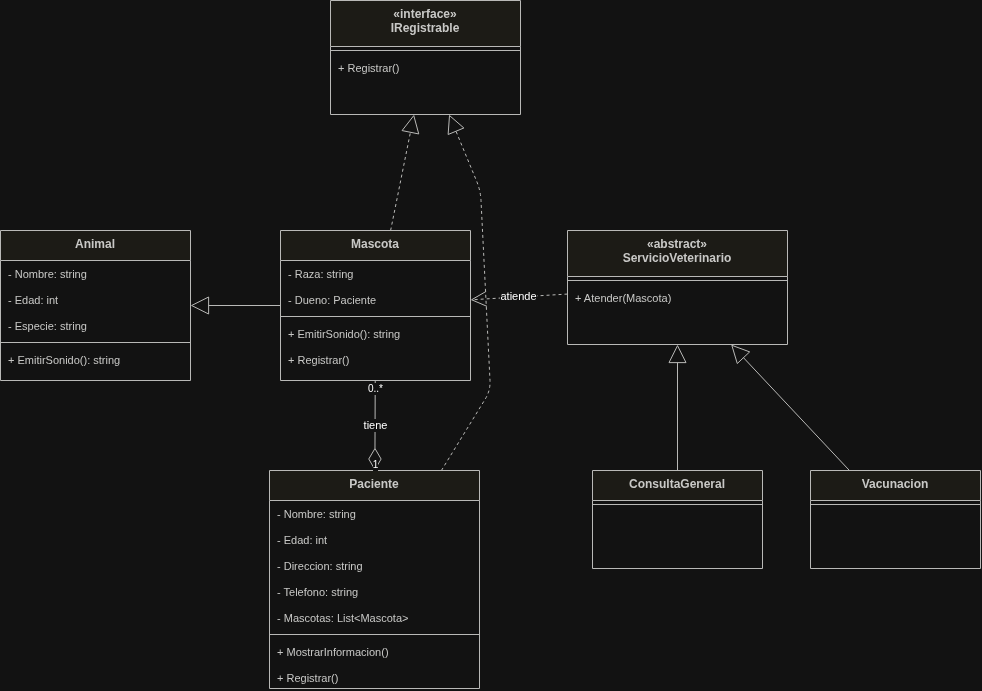

The diagram above was exported from draw.io. Its source (the exported page's mxGraphModel, read from the mxfile embedded in the PNG):
<mxGraphModel dx="1414" dy="805" grid="1" gridSize="10" guides="1" tooltips="1" connect="1" arrows="1" fold="1" page="1" pageScale="1" pageWidth="827" pageHeight="1169" math="0" shadow="0">
  <root>
    <object label="" id="0">
      <mxCell />
    </object>
    <mxCell id="1" parent="0" />
    <mxCell id="588dd-ScrWmBfl9F-OFr-41" parent="1" style="swimlane;fontStyle=1;align=center;verticalAlign=top;childLayout=stackLayout;horizontal=1;startSize=30;horizontalStack=0;resizeParent=0;resizeParentMax=0;collapsible=0;marginBottom=0;whiteSpace=wrap;html=1;fillColor=#F5F4EE;strokeColor=#3D3D3A;fontColor=#2B2B29;" value="Animal" vertex="1">
      <mxGeometry height="150" width="190" x="40" y="320" as="geometry" />
    </mxCell>
    <mxCell id="588dd-ScrWmBfl9F-OFr-42" parent="588dd-ScrWmBfl9F-OFr-41" style="text;align=left;verticalAlign=middle;spacingLeft=6;spacingRight=4;overflow=hidden;rotatable=0;points=[[0,0.5],[1,0.5]];portConstraint=eastwest;fontColor=#2B2B29;fontSize=11;" value="- Nombre: string" vertex="1">
      <mxGeometry height="26" width="190" y="30" as="geometry" />
    </mxCell>
    <mxCell id="588dd-ScrWmBfl9F-OFr-43" parent="588dd-ScrWmBfl9F-OFr-41" style="text;align=left;verticalAlign=middle;spacingLeft=6;spacingRight=4;overflow=hidden;rotatable=0;points=[[0,0.5],[1,0.5]];portConstraint=eastwest;fontColor=#2B2B29;fontSize=11;" value="- Edad: int" vertex="1">
      <mxGeometry height="26" width="190" y="56" as="geometry" />
    </mxCell>
    <mxCell id="588dd-ScrWmBfl9F-OFr-44" parent="588dd-ScrWmBfl9F-OFr-41" style="text;align=left;verticalAlign=middle;spacingLeft=6;spacingRight=4;overflow=hidden;rotatable=0;points=[[0,0.5],[1,0.5]];portConstraint=eastwest;fontColor=#2B2B29;fontSize=11;" value="- Especie: string" vertex="1">
      <mxGeometry height="26" width="190" y="82" as="geometry" />
    </mxCell>
    <mxCell id="588dd-ScrWmBfl9F-OFr-45" parent="588dd-ScrWmBfl9F-OFr-41" style="line;strokeWidth=1;fillColor=none;align=left;verticalAlign=middle;spacingTop=-1;spacingLeft=3;spacingRight=3;rotatable=0;points=[[0,0.5],[1,0.5]];portConstraint=eastwest;strokeColor=#3D3D3A;" vertex="1">
      <mxGeometry height="8" width="190" y="108" as="geometry" />
    </mxCell>
    <mxCell id="588dd-ScrWmBfl9F-OFr-46" parent="588dd-ScrWmBfl9F-OFr-41" style="text;align=left;verticalAlign=middle;spacingLeft=6;spacingRight=4;overflow=hidden;rotatable=0;points=[[0,0.5],[1,0.5]];portConstraint=eastwest;fontColor=#2B2B29;fontSize=11;" value="+ EmitirSonido(): string" vertex="1">
      <mxGeometry height="26" width="190" y="116" as="geometry" />
    </mxCell>
    <mxCell id="588dd-ScrWmBfl9F-OFr-47" parent="1" style="swimlane;fontStyle=1;align=center;verticalAlign=top;childLayout=stackLayout;horizontal=1;startSize=30;horizontalStack=0;resizeParent=0;resizeParentMax=0;collapsible=0;marginBottom=0;whiteSpace=wrap;html=1;fillColor=#F5F4EE;strokeColor=#3D3D3A;fontColor=#2B2B29;" value="Mascota" vertex="1">
      <mxGeometry height="150" width="190" x="320" y="320" as="geometry" />
    </mxCell>
    <mxCell id="588dd-ScrWmBfl9F-OFr-48" parent="588dd-ScrWmBfl9F-OFr-47" style="text;align=left;verticalAlign=middle;spacingLeft=6;spacingRight=4;overflow=hidden;rotatable=0;points=[[0,0.5],[1,0.5]];portConstraint=eastwest;fontColor=#2B2B29;fontSize=11;" value="- Raza: string" vertex="1">
      <mxGeometry height="26" width="190" y="30" as="geometry" />
    </mxCell>
    <mxCell id="588dd-ScrWmBfl9F-OFr-49" parent="588dd-ScrWmBfl9F-OFr-47" style="text;align=left;verticalAlign=middle;spacingLeft=6;spacingRight=4;overflow=hidden;rotatable=0;points=[[0,0.5],[1,0.5]];portConstraint=eastwest;fontColor=#2B2B29;fontSize=11;" value="- Dueno: Paciente" vertex="1">
      <mxGeometry height="26" width="190" y="56" as="geometry" />
    </mxCell>
    <mxCell id="588dd-ScrWmBfl9F-OFr-50" parent="588dd-ScrWmBfl9F-OFr-47" style="line;strokeWidth=1;fillColor=none;align=left;verticalAlign=middle;spacingTop=-1;spacingLeft=3;spacingRight=3;rotatable=0;points=[[0,0.5],[1,0.5]];portConstraint=eastwest;strokeColor=#3D3D3A;" vertex="1">
      <mxGeometry height="8" width="190" y="82" as="geometry" />
    </mxCell>
    <mxCell id="588dd-ScrWmBfl9F-OFr-51" parent="588dd-ScrWmBfl9F-OFr-47" style="text;align=left;verticalAlign=middle;spacingLeft=6;spacingRight=4;overflow=hidden;rotatable=0;points=[[0,0.5],[1,0.5]];portConstraint=eastwest;fontColor=#2B2B29;fontSize=11;" value="+ EmitirSonido(): string" vertex="1">
      <mxGeometry height="26" width="190" y="90" as="geometry" />
    </mxCell>
    <mxCell id="588dd-ScrWmBfl9F-OFr-52" parent="588dd-ScrWmBfl9F-OFr-47" style="text;align=left;verticalAlign=middle;spacingLeft=6;spacingRight=4;overflow=hidden;rotatable=0;points=[[0,0.5],[1,0.5]];portConstraint=eastwest;fontColor=#2B2B29;fontSize=11;" value="+ Registrar()" vertex="1">
      <mxGeometry height="26" width="190" y="116" as="geometry" />
    </mxCell>
    <mxCell id="588dd-ScrWmBfl9F-OFr-53" parent="1" style="swimlane;fontStyle=1;align=center;verticalAlign=top;childLayout=stackLayout;horizontal=1;startSize=30;horizontalStack=0;resizeParent=0;resizeParentMax=0;collapsible=0;marginBottom=0;whiteSpace=wrap;html=1;fillColor=#F5F4EE;strokeColor=#3D3D3A;fontColor=#2B2B29;" value="Paciente" vertex="1">
      <mxGeometry height="218" width="210" x="309" y="560" as="geometry" />
    </mxCell>
    <mxCell id="588dd-ScrWmBfl9F-OFr-54" parent="588dd-ScrWmBfl9F-OFr-53" style="text;align=left;verticalAlign=middle;spacingLeft=6;spacingRight=4;overflow=hidden;rotatable=0;points=[[0,0.5],[1,0.5]];portConstraint=eastwest;fontColor=#2B2B29;fontSize=11;" value="- Nombre: string" vertex="1">
      <mxGeometry height="26" width="210" y="30" as="geometry" />
    </mxCell>
    <mxCell id="588dd-ScrWmBfl9F-OFr-55" parent="588dd-ScrWmBfl9F-OFr-53" style="text;align=left;verticalAlign=middle;spacingLeft=6;spacingRight=4;overflow=hidden;rotatable=0;points=[[0,0.5],[1,0.5]];portConstraint=eastwest;fontColor=#2B2B29;fontSize=11;" value="- Edad: int" vertex="1">
      <mxGeometry height="26" width="210" y="56" as="geometry" />
    </mxCell>
    <mxCell id="588dd-ScrWmBfl9F-OFr-56" parent="588dd-ScrWmBfl9F-OFr-53" style="text;align=left;verticalAlign=middle;spacingLeft=6;spacingRight=4;overflow=hidden;rotatable=0;points=[[0,0.5],[1,0.5]];portConstraint=eastwest;fontColor=#2B2B29;fontSize=11;" value="- Direccion: string" vertex="1">
      <mxGeometry height="26" width="210" y="82" as="geometry" />
    </mxCell>
    <mxCell id="588dd-ScrWmBfl9F-OFr-57" parent="588dd-ScrWmBfl9F-OFr-53" style="text;align=left;verticalAlign=middle;spacingLeft=6;spacingRight=4;overflow=hidden;rotatable=0;points=[[0,0.5],[1,0.5]];portConstraint=eastwest;fontColor=#2B2B29;fontSize=11;" value="- Telefono: string" vertex="1">
      <mxGeometry height="26" width="210" y="108" as="geometry" />
    </mxCell>
    <mxCell id="588dd-ScrWmBfl9F-OFr-58" parent="588dd-ScrWmBfl9F-OFr-53" style="text;align=left;verticalAlign=middle;spacingLeft=6;spacingRight=4;overflow=hidden;rotatable=0;points=[[0,0.5],[1,0.5]];portConstraint=eastwest;fontColor=#2B2B29;fontSize=11;" value="- Mascotas: List&lt;Mascota&gt;" vertex="1">
      <mxGeometry height="26" width="210" y="134" as="geometry" />
    </mxCell>
    <mxCell id="588dd-ScrWmBfl9F-OFr-59" parent="588dd-ScrWmBfl9F-OFr-53" style="line;strokeWidth=1;fillColor=none;align=left;verticalAlign=middle;spacingTop=-1;spacingLeft=3;spacingRight=3;rotatable=0;points=[[0,0.5],[1,0.5]];portConstraint=eastwest;strokeColor=#3D3D3A;" vertex="1">
      <mxGeometry height="8" width="210" y="160" as="geometry" />
    </mxCell>
    <mxCell id="588dd-ScrWmBfl9F-OFr-60" parent="588dd-ScrWmBfl9F-OFr-53" style="text;align=left;verticalAlign=middle;spacingLeft=6;spacingRight=4;overflow=hidden;rotatable=0;points=[[0,0.5],[1,0.5]];portConstraint=eastwest;fontColor=#2B2B29;fontSize=11;" value="+ MostrarInformacion()" vertex="1">
      <mxGeometry height="26" width="210" y="168" as="geometry" />
    </mxCell>
    <mxCell id="588dd-ScrWmBfl9F-OFr-61" parent="588dd-ScrWmBfl9F-OFr-53" style="text;align=left;verticalAlign=middle;spacingLeft=6;spacingRight=4;overflow=hidden;rotatable=0;points=[[0,0.5],[1,0.5]];portConstraint=eastwest;fontColor=#2B2B29;fontSize=11;" value="+ Registrar()" vertex="1">
      <mxGeometry height="26" width="210" y="194" as="geometry" />
    </mxCell>
    <mxCell id="588dd-ScrWmBfl9F-OFr-62" parent="1" style="swimlane;fontStyle=1;align=center;verticalAlign=top;childLayout=stackLayout;horizontal=1;startSize=46;horizontalStack=0;resizeParent=0;resizeParentMax=0;collapsible=0;marginBottom=0;whiteSpace=wrap;html=1;fillColor=#F5F4EE;strokeColor=#3D3D3A;fontColor=#2B2B29;" value="«interface»&lt;br&gt;&lt;b&gt;IRegistrable&lt;/b&gt;" vertex="1">
      <mxGeometry height="114" width="190" x="370" y="90" as="geometry" />
    </mxCell>
    <mxCell id="588dd-ScrWmBfl9F-OFr-63" parent="588dd-ScrWmBfl9F-OFr-62" style="line;strokeWidth=1;fillColor=none;align=left;verticalAlign=middle;spacingTop=-1;spacingLeft=3;spacingRight=3;rotatable=0;points=[[0,0.5],[1,0.5]];portConstraint=eastwest;strokeColor=#3D3D3A;" vertex="1">
      <mxGeometry height="8" width="190" y="46" as="geometry" />
    </mxCell>
    <mxCell id="588dd-ScrWmBfl9F-OFr-64" parent="588dd-ScrWmBfl9F-OFr-62" style="text;align=left;verticalAlign=middle;spacingLeft=6;spacingRight=4;overflow=hidden;rotatable=0;points=[[0,0.5],[1,0.5]];portConstraint=eastwest;fontColor=#2B2B29;fontSize=11;" value="+ Registrar()" vertex="1">
      <mxGeometry height="26" width="190" y="54" as="geometry" />
    </mxCell>
    <mxCell id="588dd-ScrWmBfl9F-OFr-65" parent="1" style="swimlane;fontStyle=1;align=center;verticalAlign=top;childLayout=stackLayout;horizontal=1;startSize=46;horizontalStack=0;resizeParent=0;resizeParentMax=0;collapsible=0;marginBottom=0;whiteSpace=wrap;html=1;fillColor=#F5F4EE;strokeColor=#3D3D3A;fontColor=#2B2B29;" value="«abstract»&lt;br&gt;&lt;b&gt;ServicioVeterinario&lt;/b&gt;" vertex="1">
      <mxGeometry height="114" width="220" x="607" y="320" as="geometry" />
    </mxCell>
    <mxCell id="588dd-ScrWmBfl9F-OFr-66" parent="588dd-ScrWmBfl9F-OFr-65" style="line;strokeWidth=1;fillColor=none;align=left;verticalAlign=middle;spacingTop=-1;spacingLeft=3;spacingRight=3;rotatable=0;points=[[0,0.5],[1,0.5]];portConstraint=eastwest;strokeColor=#3D3D3A;" vertex="1">
      <mxGeometry height="8" width="220" y="46" as="geometry" />
    </mxCell>
    <mxCell id="588dd-ScrWmBfl9F-OFr-67" parent="588dd-ScrWmBfl9F-OFr-65" style="text;align=left;verticalAlign=middle;spacingLeft=6;spacingRight=4;overflow=hidden;rotatable=0;points=[[0,0.5],[1,0.5]];portConstraint=eastwest;fontColor=#2B2B29;fontSize=11;" value="+ Atender(Mascota)" vertex="1">
      <mxGeometry height="26" width="220" y="54" as="geometry" />
    </mxCell>
    <mxCell id="588dd-ScrWmBfl9F-OFr-68" parent="1" style="swimlane;fontStyle=1;align=center;verticalAlign=top;childLayout=stackLayout;horizontal=1;startSize=30;horizontalStack=0;resizeParent=0;resizeParentMax=0;collapsible=0;marginBottom=0;whiteSpace=wrap;html=1;fillColor=#F5F4EE;strokeColor=#3D3D3A;fontColor=#2B2B29;" value="ConsultaGeneral" vertex="1">
      <mxGeometry height="98" width="170" x="632" y="560" as="geometry" />
    </mxCell>
    <mxCell id="588dd-ScrWmBfl9F-OFr-69" parent="588dd-ScrWmBfl9F-OFr-68" style="line;strokeWidth=1;fillColor=none;align=left;verticalAlign=middle;spacingTop=-1;spacingLeft=3;spacingRight=3;rotatable=0;points=[[0,0.5],[1,0.5]];portConstraint=eastwest;strokeColor=#3D3D3A;" vertex="1">
      <mxGeometry height="8" width="170" y="30" as="geometry" />
    </mxCell>
    <mxCell id="588dd-ScrWmBfl9F-OFr-70" parent="1" style="swimlane;fontStyle=1;align=center;verticalAlign=top;childLayout=stackLayout;horizontal=1;startSize=30;horizontalStack=0;resizeParent=0;resizeParentMax=0;collapsible=0;marginBottom=0;whiteSpace=wrap;html=1;fillColor=#F5F4EE;strokeColor=#3D3D3A;fontColor=#2B2B29;" value="Vacunacion" vertex="1">
      <mxGeometry height="98" width="170" x="850" y="560" as="geometry" />
    </mxCell>
    <mxCell id="588dd-ScrWmBfl9F-OFr-71" parent="588dd-ScrWmBfl9F-OFr-70" style="line;strokeWidth=1;fillColor=none;align=left;verticalAlign=middle;spacingTop=-1;spacingLeft=3;spacingRight=3;rotatable=0;points=[[0,0.5],[1,0.5]];portConstraint=eastwest;strokeColor=#3D3D3A;" vertex="1">
      <mxGeometry height="8" width="170" y="30" as="geometry" />
    </mxCell>
    <mxCell id="588dd-ScrWmBfl9F-OFr-72" edge="1" parent="1" source="588dd-ScrWmBfl9F-OFr-47" style="endArrow=block;endFill=0;endSize=16;html=1;strokeColor=#3D3D3A;" target="588dd-ScrWmBfl9F-OFr-41" value="">
      <mxGeometry relative="1" as="geometry" />
    </mxCell>
    <mxCell id="588dd-ScrWmBfl9F-OFr-73" edge="1" parent="1" source="588dd-ScrWmBfl9F-OFr-53" style="startArrow=diamondThin;startFill=0;startSize=20;endArrow=none;html=1;strokeColor=#3D3D3A;" target="588dd-ScrWmBfl9F-OFr-47" value="tiene">
      <mxGeometry relative="1" as="geometry" />
    </mxCell>
    <mxCell id="588dd-ScrWmBfl9F-OFr-74" connectable="0" parent="588dd-ScrWmBfl9F-OFr-73" style="edgeLabel;resizable=0;html=1;align=center;verticalAlign=middle;fontSize=10;" value="1" vertex="1">
      <mxGeometry relative="1" x="-0.85" as="geometry">
        <mxPoint as="offset" />
      </mxGeometry>
    </mxCell>
    <mxCell id="588dd-ScrWmBfl9F-OFr-75" connectable="0" parent="588dd-ScrWmBfl9F-OFr-73" style="edgeLabel;resizable=0;html=1;align=center;verticalAlign=middle;fontSize=10;" value="0..*" vertex="1">
      <mxGeometry relative="1" x="0.85" as="geometry">
        <mxPoint as="offset" />
      </mxGeometry>
    </mxCell>
    <mxCell id="588dd-ScrWmBfl9F-OFr-76" edge="1" parent="1" source="588dd-ScrWmBfl9F-OFr-53" style="endArrow=block;endFill=0;endSize=16;dashed=1;html=1;strokeColor=#3D3D3A;" target="588dd-ScrWmBfl9F-OFr-62" value="">
      <mxGeometry relative="1" as="geometry">
        <Array as="points">
          <mxPoint x="530" y="480" />
          <mxPoint x="520" y="280" />
        </Array>
      </mxGeometry>
    </mxCell>
    <mxCell id="588dd-ScrWmBfl9F-OFr-77" edge="1" parent="1" source="588dd-ScrWmBfl9F-OFr-47" style="endArrow=block;endFill=0;endSize=16;dashed=1;html=1;strokeColor=#3D3D3A;" target="588dd-ScrWmBfl9F-OFr-62" value="">
      <mxGeometry relative="1" as="geometry" />
    </mxCell>
    <mxCell id="588dd-ScrWmBfl9F-OFr-78" edge="1" parent="1" source="588dd-ScrWmBfl9F-OFr-68" style="endArrow=block;endFill=0;endSize=16;html=1;strokeColor=#3D3D3A;" target="588dd-ScrWmBfl9F-OFr-65" value="">
      <mxGeometry relative="1" as="geometry" />
    </mxCell>
    <mxCell id="588dd-ScrWmBfl9F-OFr-79" edge="1" parent="1" source="588dd-ScrWmBfl9F-OFr-70" style="endArrow=block;endFill=0;endSize=16;html=1;strokeColor=#3D3D3A;" target="588dd-ScrWmBfl9F-OFr-65" value="">
      <mxGeometry relative="1" as="geometry" />
    </mxCell>
    <mxCell id="588dd-ScrWmBfl9F-OFr-80" edge="1" parent="1" source="588dd-ScrWmBfl9F-OFr-65" style="endArrow=open;endFill=0;endSize=14;dashed=1;html=1;strokeColor=#3D3D3A;" target="588dd-ScrWmBfl9F-OFr-47" value="atiende">
      <mxGeometry relative="1" as="geometry" />
    </mxCell>
  </root>
</mxGraphModel>